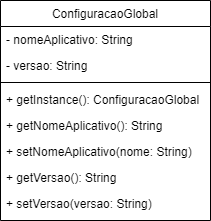

The diagram above was exported from draw.io. Its source (the exported page's mxGraphModel, read from the mxfile embedded in the PNG):
<mxGraphModel dx="1380" dy="749" grid="1" gridSize="10" guides="1" tooltips="1" connect="1" arrows="1" fold="1" page="1" pageScale="1" pageWidth="827" pageHeight="1169" math="0" shadow="0">
  <root>
    <mxCell id="WIyWlLk6GJQsqaUBKTNV-0" />
    <mxCell id="WIyWlLk6GJQsqaUBKTNV-1" parent="WIyWlLk6GJQsqaUBKTNV-0" />
    <mxCell id="zkfFHV4jXpPFQw0GAbJ--17" value="ConfiguracaoGlobal" style="swimlane;fontStyle=0;align=center;verticalAlign=top;childLayout=stackLayout;horizontal=1;startSize=26;horizontalStack=0;resizeParent=1;resizeLast=0;collapsible=1;marginBottom=0;rounded=0;shadow=0;strokeWidth=1;" parent="WIyWlLk6GJQsqaUBKTNV-1" vertex="1">
      <mxGeometry x="230" y="150" width="210" height="220" as="geometry">
        <mxRectangle x="550" y="140" width="160" height="26" as="alternateBounds" />
      </mxGeometry>
    </mxCell>
    <mxCell id="zkfFHV4jXpPFQw0GAbJ--18" value="- nomeAplicativo: String" style="text;align=left;verticalAlign=top;spacingLeft=4;spacingRight=4;overflow=hidden;rotatable=0;points=[[0,0.5],[1,0.5]];portConstraint=eastwest;" parent="zkfFHV4jXpPFQw0GAbJ--17" vertex="1">
      <mxGeometry y="26" width="210" height="26" as="geometry" />
    </mxCell>
    <mxCell id="zkfFHV4jXpPFQw0GAbJ--19" value="- versao: String&#10;&#10;" style="text;align=left;verticalAlign=top;spacingLeft=4;spacingRight=4;overflow=hidden;rotatable=0;points=[[0,0.5],[1,0.5]];portConstraint=eastwest;rounded=0;shadow=0;html=0;" parent="zkfFHV4jXpPFQw0GAbJ--17" vertex="1">
      <mxGeometry y="52" width="210" height="26" as="geometry" />
    </mxCell>
    <mxCell id="zkfFHV4jXpPFQw0GAbJ--23" value="" style="line;html=1;strokeWidth=1;align=left;verticalAlign=middle;spacingTop=-1;spacingLeft=3;spacingRight=3;rotatable=0;labelPosition=right;points=[];portConstraint=eastwest;" parent="zkfFHV4jXpPFQw0GAbJ--17" vertex="1">
      <mxGeometry y="78" width="210" height="8" as="geometry" />
    </mxCell>
    <mxCell id="zkfFHV4jXpPFQw0GAbJ--24" value="+ getInstance(): ConfiguracaoGlobal" style="text;align=left;verticalAlign=top;spacingLeft=4;spacingRight=4;overflow=hidden;rotatable=0;points=[[0,0.5],[1,0.5]];portConstraint=eastwest;" parent="zkfFHV4jXpPFQw0GAbJ--17" vertex="1">
      <mxGeometry y="86" width="210" height="26" as="geometry" />
    </mxCell>
    <mxCell id="zkfFHV4jXpPFQw0GAbJ--25" value="+ getNomeAplicativo(): String" style="text;align=left;verticalAlign=top;spacingLeft=4;spacingRight=4;overflow=hidden;rotatable=0;points=[[0,0.5],[1,0.5]];portConstraint=eastwest;" parent="zkfFHV4jXpPFQw0GAbJ--17" vertex="1">
      <mxGeometry y="112" width="210" height="26" as="geometry" />
    </mxCell>
    <mxCell id="XLopIRE1KnfIsTW7K39e-1" value="+ setNomeAplicativo(nome: String)" style="text;align=left;verticalAlign=top;spacingLeft=4;spacingRight=4;overflow=hidden;rotatable=0;points=[[0,0.5],[1,0.5]];portConstraint=eastwest;" vertex="1" parent="zkfFHV4jXpPFQw0GAbJ--17">
      <mxGeometry y="138" width="210" height="26" as="geometry" />
    </mxCell>
    <mxCell id="XLopIRE1KnfIsTW7K39e-0" value=" + getVersao(): String" style="text;align=left;verticalAlign=top;spacingLeft=4;spacingRight=4;overflow=hidden;rotatable=0;points=[[0,0.5],[1,0.5]];portConstraint=eastwest;" vertex="1" parent="zkfFHV4jXpPFQw0GAbJ--17">
      <mxGeometry y="164" width="210" height="26" as="geometry" />
    </mxCell>
    <mxCell id="XLopIRE1KnfIsTW7K39e-2" value=" + setVersao(versao: String)" style="text;align=left;verticalAlign=top;spacingLeft=4;spacingRight=4;overflow=hidden;rotatable=0;points=[[0,0.5],[1,0.5]];portConstraint=eastwest;" vertex="1" parent="zkfFHV4jXpPFQw0GAbJ--17">
      <mxGeometry y="190" width="210" height="26" as="geometry" />
    </mxCell>
  </root>
</mxGraphModel>